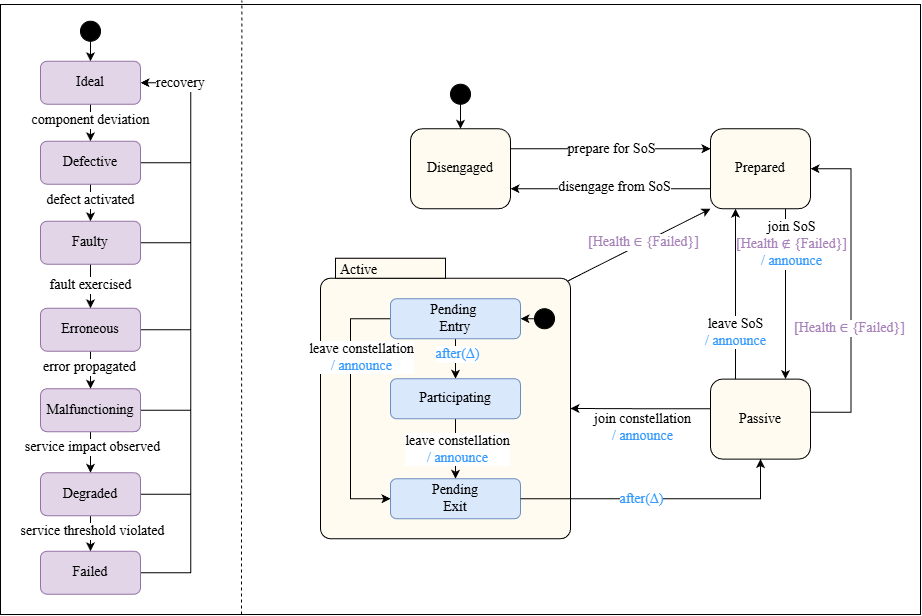

The diagram above was exported from draw.io. Its source (the exported page's mxGraphModel, read from the mxfile embedded in the PNG):
<mxGraphModel dx="8528" dy="-4577" grid="1" gridSize="10" guides="1" tooltips="1" connect="1" arrows="1" fold="1" page="1" pageScale="1" pageWidth="1100" pageHeight="850" math="0" shadow="0">
  <root>
    <mxCell id="0" />
    <mxCell id="1" parent="0" />
    <mxCell id="2" parent="1" style="rounded=0;whiteSpace=wrap;html=1;" value="" vertex="1">
      <mxGeometry height="610" width="920" x="-4270" y="7300" as="geometry" />
    </mxCell>
    <mxCell id="3" edge="1" parent="1" source="5" style="rounded=0;orthogonalLoop=1;jettySize=auto;html=1;exitX=0;exitY=0;exitDx=247.1;exitDy=22.9;exitPerimeter=0;entryX=0;entryY=1;entryDx=0;entryDy=0;fontFamily=Times New Roman;fontSize=14;" target="21">
      <mxGeometry relative="1" as="geometry" />
    </mxCell>
    <mxCell id="4" connectable="0" parent="3" style="edgeLabel;html=1;align=center;verticalAlign=middle;resizable=0;points=[];fontFamily=Times New Roman;fontSize=14;" value="&lt;font style=&quot;color: rgb(0, 0, 0);&quot;&gt;&lt;font color=&quot;#a680b8&quot;&gt;[Hea&lt;/font&gt;&lt;font style=&quot;color: rgb(166, 128, 184);&quot;&gt;lth&lt;/font&gt;&lt;font style=&quot;color: rgb(166, 128, 184);&quot;&gt;&amp;nbsp;&lt;/font&gt;&lt;/font&gt;&lt;font style=&quot;color: rgb(166, 128, 184);&quot;&gt;∈&amp;nbsp;{Failed}]&lt;/font&gt;" vertex="1">
      <mxGeometry relative="1" x="0.0491" y="2" as="geometry">
        <mxPoint as="offset" />
      </mxGeometry>
    </mxCell>
    <mxCell id="5" parent="1" style="shape=mxgraph.sysml.compState;align=left;verticalAlign=top;spacingTop=-3;spacingLeft=18;strokeWidth=1;recursiveResize=0;html=1;fillColor=#FFFBF0;fontFamily=Times New Roman;strokeColor=#000000;fontSize=14;fontStyle=1" value="&lt;span style=&quot;font-weight: normal;&quot;&gt;Active&lt;/span&gt;" vertex="1">
      <mxGeometry height="280.5" width="250" x="-3950" y="7553.73" as="geometry" />
    </mxCell>
    <mxCell id="6" edge="1" parent="5" source="10" style="edgeStyle=orthogonalEdgeStyle;rounded=0;orthogonalLoop=1;jettySize=auto;html=1;exitX=0.5;exitY=1;exitDx=0;exitDy=0;entryX=0.5;entryY=0;entryDx=0;entryDy=0;fontFamily=Times New Roman;fontSize=14;" target="13">
      <mxGeometry relative="1" as="geometry" />
    </mxCell>
    <mxCell id="7" connectable="0" parent="6" style="edgeLabel;html=1;align=center;verticalAlign=middle;resizable=0;points=[];fontFamily=Times New Roman;fontSize=14;" value="&lt;font style=&quot;color: rgb(51, 153, 255);&quot;&gt;after(Δ)&lt;/font&gt;" vertex="1">
      <mxGeometry relative="1" x="-0.2064" y="1" as="geometry">
        <mxPoint as="offset" />
      </mxGeometry>
    </mxCell>
    <mxCell id="8" edge="1" parent="5" source="10" style="edgeStyle=orthogonalEdgeStyle;rounded=0;orthogonalLoop=1;jettySize=auto;html=1;exitX=0;exitY=0.5;exitDx=0;exitDy=0;fontFamily=Times New Roman;fontSize=14;entryX=0;entryY=0.5;entryDx=0;entryDy=0;" target="14">
      <mxGeometry relative="1" as="geometry">
        <Array as="points">
          <mxPoint x="30" y="60" />
          <mxPoint x="30" y="240" />
        </Array>
      </mxGeometry>
    </mxCell>
    <mxCell id="9" connectable="0" parent="8" style="edgeLabel;html=1;align=center;verticalAlign=middle;resizable=0;points=[];fontFamily=Times New Roman;fontSize=14;" value="&lt;div&gt;leave constellation&lt;/div&gt;&lt;div&gt;&lt;font style=&quot;color: rgb(51, 153, 255); background-color: light-dark(#ffffff, var(--ge-dark-color, #121212));&quot;&gt;/&amp;nbsp;&lt;/font&gt;&lt;font style=&quot;color: rgb(51, 153, 255); background-color: light-dark(#ffffff, var(--ge-dark-color, #121212));&quot;&gt;announce&lt;/font&gt;&lt;/div&gt;" vertex="1">
      <mxGeometry relative="1" x="-0.034" y="-1" as="geometry">
        <mxPoint x="11" y="-47" as="offset" />
      </mxGeometry>
    </mxCell>
    <mxCell id="10" parent="5" style="strokeColor=#6c8ebf;fillColor=#dae8fc;shape=rect;html=1;rounded=1;whiteSpace=wrap;align=center;fontFamily=Times New Roman;fontSize=14;" value="Pending&amp;nbsp;&lt;div&gt;Entry&lt;/div&gt;" vertex="1">
      <mxGeometry height="40" width="130" x="70" y="40.5" as="geometry" />
    </mxCell>
    <mxCell id="11" edge="1" parent="5" source="13" style="edgeStyle=orthogonalEdgeStyle;rounded=0;orthogonalLoop=1;jettySize=auto;html=1;exitX=0.5;exitY=1;exitDx=0;exitDy=0;entryX=0.5;entryY=0;entryDx=0;entryDy=0;fontFamily=Times New Roman;fontSize=14;" target="14">
      <mxGeometry relative="1" as="geometry" />
    </mxCell>
    <mxCell id="12" connectable="0" parent="11" style="edgeLabel;html=1;align=center;verticalAlign=middle;resizable=0;points=[];fontFamily=Times New Roman;fontSize=14;" value="&lt;div&gt;leave constellation&lt;/div&gt;&lt;div&gt;&lt;font style=&quot;color: rgb(51, 153, 255);&quot;&gt;&lt;font&gt;/&amp;nbsp;&lt;/font&gt;&lt;font&gt;announce&lt;/font&gt;&lt;/font&gt;&lt;/div&gt;" vertex="1">
      <mxGeometry relative="1" x="-0.1226" as="geometry">
        <mxPoint x="1" y="2" as="offset" />
      </mxGeometry>
    </mxCell>
    <mxCell id="13" parent="5" style="strokeColor=#6c8ebf;fillColor=#dae8fc;shape=rect;html=1;rounded=1;whiteSpace=wrap;align=center;fontFamily=Times New Roman;fontSize=14;" value="Participating" vertex="1">
      <mxGeometry height="40" width="130" x="70" y="120.5" as="geometry" />
    </mxCell>
    <mxCell id="14" parent="5" style="strokeColor=#6c8ebf;fillColor=#dae8fc;shape=rect;html=1;rounded=1;whiteSpace=wrap;align=center;fontFamily=Times New Roman;fontSize=14;fontStyle=1" value="&lt;span style=&quot;font-weight: normal;&quot;&gt;Pending&lt;/span&gt;&lt;div&gt;&lt;span style=&quot;font-weight: normal;&quot;&gt;Exit&lt;/span&gt;&lt;/div&gt;" vertex="1">
      <mxGeometry height="40" width="130" x="70" y="220.5" as="geometry" />
    </mxCell>
    <mxCell id="15" edge="1" parent="5" source="16" style="edgeStyle=orthogonalEdgeStyle;rounded=0;orthogonalLoop=1;jettySize=auto;html=1;exitX=0;exitY=0.5;exitDx=0;exitDy=0;entryX=1;entryY=0.5;entryDx=0;entryDy=0;">
      <mxGeometry relative="1" as="geometry">
        <mxPoint x="200" y="60.50000000000091" as="targetPoint" />
      </mxGeometry>
    </mxCell>
    <mxCell id="16" parent="5" style="shape=ellipse;html=1;fillColor=#000000;fontSize=14;strokeColor=#000000;fontFamily=Times New Roman;" value="" vertex="1">
      <mxGeometry height="20" width="20" x="214" y="50.50000000000091" as="geometry" />
    </mxCell>
    <mxCell id="17" edge="1" parent="1" source="21" style="edgeStyle=orthogonalEdgeStyle;rounded=0;orthogonalLoop=1;jettySize=auto;html=1;exitX=0;exitY=0.75;exitDx=0;exitDy=0;entryX=1;entryY=0.75;entryDx=0;entryDy=0;fontSize=14;fontFamily=Times New Roman;" target="24">
      <mxGeometry relative="1" as="geometry" />
    </mxCell>
    <mxCell id="18" connectable="0" parent="17" style="edgeLabel;html=1;align=center;verticalAlign=middle;resizable=0;points=[];fontSize=14;fontFamily=Times New Roman;" value="disengage from SoS" vertex="1">
      <mxGeometry relative="1" x="-0.0225" y="-2" as="geometry">
        <mxPoint as="offset" />
      </mxGeometry>
    </mxCell>
    <mxCell id="19" edge="1" parent="1" source="21" style="edgeStyle=orthogonalEdgeStyle;rounded=0;orthogonalLoop=1;jettySize=auto;html=1;exitX=0.75;exitY=1;exitDx=0;exitDy=0;entryX=0.75;entryY=0;entryDx=0;entryDy=0;fontFamily=Times New Roman;fontSize=14;" target="33">
      <mxGeometry relative="1" as="geometry" />
    </mxCell>
    <mxCell id="20" connectable="0" parent="19" style="edgeLabel;html=1;align=center;verticalAlign=middle;resizable=0;points=[];fontFamily=Times New Roman;fontSize=14;" value="&lt;span&gt;join SoS&lt;/span&gt;&lt;div&gt;&lt;font style=&quot;color: rgb(166, 128, 184);&quot;&gt;[Health ∉ {Failed}]&lt;/font&gt;&lt;span&gt;&lt;br&gt;&lt;/span&gt;&lt;div&gt;&lt;font style=&quot;color: rgb(51, 153, 255);&quot;&gt;/&amp;nbsp;&lt;/font&gt;&lt;font style=&quot;color: light-dark(rgb(51, 153, 255), rgb(255, 255, 255));&quot;&gt;announce&lt;/font&gt;&lt;/div&gt;&lt;/div&gt;" vertex="1">
      <mxGeometry relative="1" x="-0.5789" as="geometry">
        <mxPoint x="5" as="offset" />
      </mxGeometry>
    </mxCell>
    <mxCell id="21" parent="1" style="shape=rect;rounded=1;html=1;whiteSpace=wrap;align=center;fillColor=#FFFBF0;fontStyle=0;fontFamily=Times New Roman;fontSize=14;" value="Prepared" vertex="1">
      <mxGeometry height="80" width="100" x="-3560" y="7424.23" as="geometry" />
    </mxCell>
    <mxCell id="22" edge="1" parent="1" source="24" style="edgeStyle=orthogonalEdgeStyle;rounded=0;orthogonalLoop=1;jettySize=auto;html=1;exitX=1;exitY=0.25;exitDx=0;exitDy=0;entryX=0;entryY=0.25;entryDx=0;entryDy=0;fontStyle=0;fontFamily=Times New Roman;fontSize=14;" target="21">
      <mxGeometry relative="1" as="geometry" />
    </mxCell>
    <mxCell id="23" connectable="0" parent="22" style="edgeLabel;html=1;align=center;verticalAlign=middle;resizable=0;points=[];fontStyle=0;fontFamily=Times New Roman;fontSize=14;" value="prepare for SoS" vertex="1">
      <mxGeometry relative="1" x="0.0111" as="geometry">
        <mxPoint as="offset" />
      </mxGeometry>
    </mxCell>
    <mxCell id="24" parent="1" style="shape=rect;rounded=1;html=1;whiteSpace=wrap;align=center;fillColor=#FFFBF0;fontStyle=0;fontFamily=Times New Roman;fontSize=14;" value="Disengaged" vertex="1">
      <mxGeometry height="80" width="100" x="-3860" y="7424.23" as="geometry" />
    </mxCell>
    <mxCell id="25" edge="1" parent="1" source="26" style="edgeStyle=orthogonalEdgeStyle;rounded=0;orthogonalLoop=1;jettySize=auto;html=1;exitX=0.5;exitY=1;exitDx=0;exitDy=0;entryX=0.5;entryY=0;entryDx=0;entryDy=0;fontSize=14;fontFamily=Times New Roman;" target="24">
      <mxGeometry relative="1" as="geometry" />
    </mxCell>
    <mxCell id="26" parent="1" style="shape=ellipse;html=1;fillColor=strokeColor;fontSize=14;fontColor=#ffffff;fontStyle=0;fontFamily=Times New Roman;" value="" vertex="1">
      <mxGeometry height="20" width="20" x="-3820" y="7379.73" as="geometry" />
    </mxCell>
    <mxCell id="27" edge="1" parent="1" source="33" style="edgeStyle=orthogonalEdgeStyle;rounded=0;orthogonalLoop=1;jettySize=auto;html=1;exitX=0;exitY=0.25;exitDx=0;exitDy=0;fontStyle=0;fontFamily=Times New Roman;fontSize=14;entryX=1;entryY=0;entryDx=0;entryDy=150.25;entryPerimeter=0;" target="5">
      <mxGeometry relative="1" as="geometry">
        <Array as="points">
          <mxPoint x="-3560" y="7704.209999999999" />
          <mxPoint x="-3620" y="7704.209999999999" />
        </Array>
        <mxPoint x="-3760" y="7654.23" as="targetPoint" />
      </mxGeometry>
    </mxCell>
    <mxCell id="28" connectable="0" parent="27" style="edgeLabel;html=1;align=center;verticalAlign=middle;resizable=0;points=[];fontStyle=0;fontFamily=Times New Roman;fontSize=14;" value="&lt;div&gt;&lt;span style=&quot;background-color: light-dark(#ffffff, var(--ge-dark-color, #121212));&quot;&gt;join constellation&lt;/span&gt;&lt;/div&gt;&lt;div&gt;&lt;font style=&quot;color: rgb(51, 153, 255);&quot;&gt;&lt;span&gt;&lt;span style=&quot;background-color: light-dark(#ffffff, var(--ge-dark-color, #121212));&quot;&gt;/&amp;nbsp;&lt;/span&gt;&lt;/span&gt;&lt;/font&gt;&lt;span style=&quot;background-color: light-dark(#ffffff, var(--ge-dark-color, #121212));&quot;&gt;&lt;font style=&quot;color: light-dark(rgb(51, 153, 255), rgb(255, 255, 255));&quot;&gt;announce&lt;/font&gt;&lt;/span&gt;&lt;/div&gt;" vertex="1">
      <mxGeometry relative="1" x="0.06" y="1" as="geometry">
        <mxPoint x="1" y="17" as="offset" />
      </mxGeometry>
    </mxCell>
    <mxCell id="29" edge="1" parent="1" source="33" style="edgeStyle=orthogonalEdgeStyle;rounded=0;orthogonalLoop=1;jettySize=auto;html=1;exitX=0.25;exitY=0;exitDx=0;exitDy=0;entryX=0.25;entryY=1;entryDx=0;entryDy=0;fontFamily=Times New Roman;fontSize=14;" target="21">
      <mxGeometry relative="1" as="geometry" />
    </mxCell>
    <mxCell id="30" connectable="0" parent="29" style="edgeLabel;html=1;align=center;verticalAlign=middle;resizable=0;points=[];fontFamily=Times New Roman;fontSize=14;" value="&lt;span&gt;leave SoS&lt;/span&gt;&lt;div&gt;&lt;font style=&quot;color: rgb(51, 153, 255);&quot;&gt;/&amp;nbsp;&lt;/font&gt;&lt;font style=&quot;color: light-dark(rgb(51, 153, 255), rgb(255, 255, 255));&quot;&gt;announce&lt;/font&gt;&lt;/div&gt;" vertex="1">
      <mxGeometry relative="1" x="-0.4473" y="1" as="geometry">
        <mxPoint as="offset" />
      </mxGeometry>
    </mxCell>
    <mxCell id="31" edge="1" parent="1" source="33" style="edgeStyle=orthogonalEdgeStyle;rounded=0;orthogonalLoop=1;jettySize=auto;html=1;exitX=1;exitY=0.5;exitDx=0;exitDy=0;entryX=1;entryY=0.5;entryDx=0;entryDy=0;fontFamily=Times New Roman;fontSize=14;" target="21">
      <mxGeometry relative="1" as="geometry">
        <Array as="points">
          <mxPoint x="-3419.53" y="7707.73" />
          <mxPoint x="-3419.53" y="7464.73" />
        </Array>
      </mxGeometry>
    </mxCell>
    <mxCell id="32" connectable="0" parent="31" style="edgeLabel;html=1;align=center;verticalAlign=middle;resizable=0;points=[];fontFamily=Times New Roman;fontSize=14;" value="&lt;font style=&quot;color: rgb(0, 0, 0);&quot;&gt;&lt;font color=&quot;#a680b8&quot;&gt;[Hea&lt;/font&gt;&lt;font style=&quot;color: rgb(166, 128, 184);&quot;&gt;lth&lt;/font&gt;&lt;font style=&quot;color: rgb(166, 128, 184);&quot;&gt;&amp;nbsp;&lt;/font&gt;&lt;/font&gt;&lt;font style=&quot;color: rgb(166, 128, 184);&quot;&gt;∈&amp;nbsp;{Failed}]&lt;/font&gt;" vertex="1">
      <mxGeometry relative="1" x="-0.1955" y="3" as="geometry">
        <mxPoint as="offset" />
      </mxGeometry>
    </mxCell>
    <mxCell id="33" parent="1" style="shape=rect;rounded=1;html=1;whiteSpace=wrap;align=center;fillColor=#FFFBF0;fontStyle=0;fontFamily=Times New Roman;fontSize=14;" value="&lt;span data-start=&quot;450&quot; data-end=&quot;462&quot;&gt;Passive&lt;/span&gt;" vertex="1">
      <mxGeometry height="80" width="100" x="-3560" y="7674.5999999999985" as="geometry" />
    </mxCell>
    <mxCell id="34" edge="1" parent="1" source="14" style="edgeStyle=orthogonalEdgeStyle;rounded=0;orthogonalLoop=1;jettySize=auto;html=1;exitX=1;exitY=0.5;exitDx=0;exitDy=0;entryX=0.5;entryY=1;entryDx=0;entryDy=0;fontStyle=0;fontFamily=Times New Roman;fontSize=14;" target="33">
      <mxGeometry relative="1" as="geometry">
        <Array as="points">
          <mxPoint x="-3510" y="7794.209999999999" />
        </Array>
        <mxPoint x="-3760" y="7691.23" as="sourcePoint" />
      </mxGeometry>
    </mxCell>
    <mxCell id="35" connectable="0" parent="34" style="edgeLabel;html=1;align=center;verticalAlign=middle;resizable=0;points=[];fontStyle=0;fontFamily=Times New Roman;fontSize=14;" value="&lt;span style=&quot;color: rgb(51, 153, 255);&quot;&gt;after(Δ)&lt;/span&gt;" vertex="1">
      <mxGeometry relative="1" x="-0.0444" y="-4" as="geometry">
        <mxPoint x="-13" y="-4" as="offset" />
      </mxGeometry>
    </mxCell>
    <mxCell id="36" edge="1" parent="1" style="endArrow=none;html=1;rounded=0;dashed=1;entryX=0.309;entryY=-0.001;entryDx=0;entryDy=0;entryPerimeter=0;" value="">
      <mxGeometry height="50" relative="1" width="50" as="geometry">
        <mxPoint x="-4029" y="7910" as="sourcePoint" />
        <mxPoint x="-4028.66" y="7296.0199999999995" as="targetPoint" />
      </mxGeometry>
    </mxCell>
    <mxCell id="37" edge="1" parent="1" source="39" style="edgeStyle=orthogonalEdgeStyle;rounded=0;orthogonalLoop=1;jettySize=auto;html=1;exitX=0.5;exitY=1;exitDx=0;exitDy=0;entryX=0.5;entryY=0;entryDx=0;entryDy=0;fontSize=14;fontFamily=Times New Roman;" target="64">
      <mxGeometry relative="1" as="geometry" />
    </mxCell>
    <mxCell id="38" connectable="0" parent="37" style="edgeLabel;html=1;align=center;verticalAlign=middle;resizable=0;points=[];fontSize=14;fontFamily=Times New Roman;" value="component deviation" vertex="1">
      <mxGeometry relative="1" x="-0.1992" y="-1" as="geometry">
        <mxPoint as="offset" />
      </mxGeometry>
    </mxCell>
    <mxCell id="39" parent="1" style="shape=rect;rounded=1;html=1;whiteSpace=wrap;align=center;fillColor=#e1d5e7;fontStyle=0;strokeColor=#9673a6;fontFamily=Times New Roman;fontSize=14;" value="&lt;span data-start=&quot;450&quot; data-end=&quot;462&quot;&gt;Ideal&lt;/span&gt;" vertex="1">
      <mxGeometry height="43" width="100" x="-4230" y="7356.73" as="geometry" />
    </mxCell>
    <mxCell id="40" edge="1" parent="1" source="43" style="edgeStyle=orthogonalEdgeStyle;rounded=0;orthogonalLoop=1;jettySize=auto;html=1;exitX=0.5;exitY=1;exitDx=0;exitDy=0;entryX=0.5;entryY=0;entryDx=0;entryDy=0;fontSize=14;fontFamily=Times New Roman;" target="59">
      <mxGeometry relative="1" as="geometry" />
    </mxCell>
    <mxCell id="41" connectable="0" parent="40" style="edgeLabel;html=1;align=center;verticalAlign=middle;resizable=0;points=[];fontSize=14;fontFamily=Times New Roman;" value="&lt;span&gt;fault&amp;nbsp;&lt;/span&gt;&lt;span style=&quot;background-color: light-dark(#ffffff, var(--ge-dark-color, #121212)); color: light-dark(rgb(0, 0, 0), rgb(255, 255, 255));&quot;&gt;exercised&lt;/span&gt;" vertex="1">
      <mxGeometry relative="1" x="-0.0779" y="-1" as="geometry">
        <mxPoint as="offset" />
      </mxGeometry>
    </mxCell>
    <mxCell id="42" edge="1" parent="1" source="43" style="edgeStyle=orthogonalEdgeStyle;rounded=0;orthogonalLoop=1;jettySize=auto;html=1;exitX=1;exitY=0.5;exitDx=0;exitDy=0;entryX=1;entryY=0.5;entryDx=0;entryDy=0;fontSize=14;fontFamily=Times New Roman;" target="39">
      <mxGeometry relative="1" as="geometry">
        <Array as="points">
          <mxPoint x="-4079.8599999999997" y="7537.73" />
          <mxPoint x="-4079.8599999999997" y="7377.73" />
        </Array>
      </mxGeometry>
    </mxCell>
    <mxCell id="43" parent="1" style="shape=rect;rounded=1;html=1;whiteSpace=wrap;align=center;fillColor=#e1d5e7;fontStyle=0;strokeColor=#9673a6;fontFamily=Times New Roman;fontSize=14;" value="&lt;font&gt;Faulty&lt;/font&gt;" vertex="1">
      <mxGeometry height="43" width="100" x="-4229.999999999999" y="7516.73" as="geometry" />
    </mxCell>
    <mxCell id="44" edge="1" parent="1" source="47" style="edgeStyle=orthogonalEdgeStyle;rounded=0;orthogonalLoop=1;jettySize=auto;html=1;exitX=0.5;exitY=1;exitDx=0;exitDy=0;entryX=0.5;entryY=0;entryDx=0;entryDy=0;fontSize=14;fontFamily=Times New Roman;" target="51">
      <mxGeometry relative="1" as="geometry" />
    </mxCell>
    <mxCell id="45" connectable="0" parent="44" style="edgeLabel;html=1;align=center;verticalAlign=middle;resizable=0;points=[];fontSize=14;fontFamily=Times New Roman;" value="service impact observed" vertex="1">
      <mxGeometry relative="1" x="-0.2659" y="1" as="geometry">
        <mxPoint as="offset" />
      </mxGeometry>
    </mxCell>
    <mxCell id="46" edge="1" parent="1" source="47" style="edgeStyle=orthogonalEdgeStyle;rounded=0;orthogonalLoop=1;jettySize=auto;html=1;exitX=1;exitY=0.5;exitDx=0;exitDy=0;entryX=1;entryY=0.5;entryDx=0;entryDy=0;fontSize=14;fontFamily=Times New Roman;" target="39">
      <mxGeometry relative="1" as="geometry">
        <Array as="points">
          <mxPoint x="-4079.8599999999997" y="7705.73" />
          <mxPoint x="-4079.8599999999997" y="7378.73" />
        </Array>
      </mxGeometry>
    </mxCell>
    <mxCell id="47" parent="1" style="shape=rect;rounded=1;html=1;whiteSpace=wrap;align=center;fillColor=#e1d5e7;fontStyle=0;strokeColor=#9673a6;fontFamily=Times New Roman;fontSize=14;" value="&lt;font&gt;Malfunctioning&lt;/font&gt;" vertex="1">
      <mxGeometry height="43" width="100" x="-4229.999999999999" y="7684.23" as="geometry" />
    </mxCell>
    <mxCell id="48" edge="1" parent="1" source="51" style="edgeStyle=orthogonalEdgeStyle;rounded=0;orthogonalLoop=1;jettySize=auto;html=1;exitX=0.5;exitY=1;exitDx=0;exitDy=0;entryX=0.5;entryY=0;entryDx=0;entryDy=0;fontSize=14;fontFamily=Times New Roman;" target="53">
      <mxGeometry relative="1" as="geometry" />
    </mxCell>
    <mxCell id="49" connectable="0" parent="48" style="edgeLabel;html=1;align=center;verticalAlign=middle;resizable=0;points=[];fontSize=14;fontFamily=Times New Roman;" value="service threshold violated" vertex="1">
      <mxGeometry relative="1" x="-0.1765" y="1" as="geometry">
        <mxPoint as="offset" />
      </mxGeometry>
    </mxCell>
    <mxCell id="50" edge="1" parent="1" source="51" style="edgeStyle=orthogonalEdgeStyle;rounded=0;orthogonalLoop=1;jettySize=auto;html=1;exitX=1;exitY=0.5;exitDx=0;exitDy=0;entryX=1;entryY=0.5;entryDx=0;entryDy=0;fontSize=14;fontFamily=Times New Roman;" target="39">
      <mxGeometry relative="1" as="geometry">
        <Array as="points">
          <mxPoint x="-4079.8599999999997" y="7789.73" />
          <mxPoint x="-4079.8599999999997" y="7377.73" />
        </Array>
        <mxPoint x="-4039.8599999999997" y="7444.507777777777" as="targetPoint" />
      </mxGeometry>
    </mxCell>
    <mxCell id="51" parent="1" style="shape=rect;rounded=1;html=1;whiteSpace=wrap;align=center;fillColor=#e1d5e7;fontStyle=0;strokeColor=#9673a6;fontFamily=Times New Roman;fontSize=14;" value="&lt;span data-start=&quot;450&quot; data-end=&quot;462&quot;&gt;Degraded&lt;/span&gt;" vertex="1">
      <mxGeometry height="43" width="100" x="-4229.999999999999" y="7768.23" as="geometry" />
    </mxCell>
    <mxCell id="52" edge="1" parent="1" source="53" style="edgeStyle=orthogonalEdgeStyle;rounded=0;orthogonalLoop=1;jettySize=auto;html=1;exitX=1;exitY=0.5;exitDx=0;exitDy=0;entryX=1;entryY=0.5;entryDx=0;entryDy=0;fontSize=14;fontFamily=Times New Roman;" target="39">
      <mxGeometry relative="1" as="geometry">
        <Array as="points">
          <mxPoint x="-4079.8599999999997" y="7868.73" />
          <mxPoint x="-4079.8599999999997" y="7378.73" />
        </Array>
      </mxGeometry>
    </mxCell>
    <mxCell id="53" parent="1" style="shape=rect;rounded=1;html=1;whiteSpace=wrap;align=center;fillColor=#e1d5e7;fontStyle=0;strokeColor=#9673a6;fontFamily=Times New Roman;fontSize=14;" value="&lt;font&gt;Failed&lt;/font&gt;" vertex="1">
      <mxGeometry height="43" width="100" x="-4229.999999999999" y="7846.73" as="geometry" />
    </mxCell>
    <mxCell id="54" edge="1" parent="1" source="55" style="edgeStyle=orthogonalEdgeStyle;rounded=0;orthogonalLoop=1;jettySize=auto;html=1;exitX=0.5;exitY=1;exitDx=0;exitDy=0;entryX=0.5;entryY=0;entryDx=0;entryDy=0;fontFamily=Times New Roman;fontSize=14;" target="39">
      <mxGeometry relative="1" as="geometry" />
    </mxCell>
    <mxCell id="55" parent="1" style="shape=ellipse;html=1;fillColor=strokeColor;fontSize=14;fontColor=#ffffff;fontStyle=0;fontFamily=Times New Roman;" value="" vertex="1">
      <mxGeometry height="20" width="20" x="-4189.999999999999" y="7316.73" as="geometry" />
    </mxCell>
    <mxCell id="56" edge="1" parent="1" source="59" style="edgeStyle=orthogonalEdgeStyle;rounded=0;orthogonalLoop=1;jettySize=auto;html=1;exitX=0.5;exitY=1;exitDx=0;exitDy=0;entryX=0.5;entryY=0;entryDx=0;entryDy=0;fontSize=14;fontFamily=Times New Roman;" target="47">
      <mxGeometry relative="1" as="geometry" />
    </mxCell>
    <mxCell id="57" connectable="0" parent="56" style="edgeLabel;html=1;align=center;verticalAlign=middle;resizable=0;points=[];fontSize=14;fontFamily=Times New Roman;" value="error propagated" vertex="1">
      <mxGeometry relative="1" x="-0.1892" y="-2" as="geometry">
        <mxPoint as="offset" />
      </mxGeometry>
    </mxCell>
    <mxCell id="58" edge="1" parent="1" source="59" style="edgeStyle=orthogonalEdgeStyle;rounded=0;orthogonalLoop=1;jettySize=auto;html=1;exitX=1;exitY=0.5;exitDx=0;exitDy=0;entryX=1;entryY=0.5;entryDx=0;entryDy=0;fontSize=14;fontFamily=Times New Roman;" target="39">
      <mxGeometry relative="1" as="geometry">
        <Array as="points">
          <mxPoint x="-4079.8599999999997" y="7625.73" />
          <mxPoint x="-4079.8599999999997" y="7377.73" />
        </Array>
      </mxGeometry>
    </mxCell>
    <mxCell id="59" parent="1" style="shape=rect;rounded=1;html=1;whiteSpace=wrap;align=center;fillColor=#e1d5e7;fontStyle=0;strokeColor=#9673a6;fontFamily=Times New Roman;fontSize=14;" value="&lt;font&gt;Erroneous&lt;/font&gt;" vertex="1">
      <mxGeometry height="43" width="100" x="-4229.999999999999" y="7603.73" as="geometry" />
    </mxCell>
    <mxCell id="60" edge="1" parent="1" source="64" style="edgeStyle=orthogonalEdgeStyle;rounded=0;orthogonalLoop=1;jettySize=auto;html=1;exitX=0.5;exitY=1;exitDx=0;exitDy=0;entryX=0.5;entryY=0;entryDx=0;entryDy=0;fontSize=14;fontFamily=Times New Roman;" target="43">
      <mxGeometry relative="1" as="geometry" />
    </mxCell>
    <mxCell id="61" connectable="0" parent="60" style="edgeLabel;html=1;align=center;verticalAlign=middle;resizable=0;points=[];fontSize=14;fontFamily=Times New Roman;" value="&lt;span&gt;defect&amp;nbsp;&lt;/span&gt;&lt;span style=&quot;background-color: light-dark(#ffffff, var(--ge-dark-color, #121212)); color: light-dark(rgb(0, 0, 0), rgb(255, 255, 255));&quot;&gt;activated&lt;/span&gt;" vertex="1">
      <mxGeometry relative="1" x="-0.1958" y="-1" as="geometry">
        <mxPoint as="offset" />
      </mxGeometry>
    </mxCell>
    <mxCell id="62" edge="1" parent="1" source="64" style="edgeStyle=orthogonalEdgeStyle;rounded=0;orthogonalLoop=1;jettySize=auto;html=1;exitX=1;exitY=0.5;exitDx=0;exitDy=0;entryX=1;entryY=0.5;entryDx=0;entryDy=0;fontSize=14;fontFamily=Times New Roman;" target="39">
      <mxGeometry relative="1" as="geometry">
        <Array as="points">
          <mxPoint x="-4079.8599999999997" y="7458.73" />
          <mxPoint x="-4079.8599999999997" y="7378.73" />
        </Array>
      </mxGeometry>
    </mxCell>
    <mxCell id="63" connectable="0" parent="62" style="edgeLabel;html=1;align=center;verticalAlign=middle;resizable=0;points=[];fontSize=14;fontFamily=Times New Roman;" value="recovery" vertex="1">
      <mxGeometry relative="1" x="0.6207" y="1" as="geometry">
        <mxPoint x="6" y="-1" as="offset" />
      </mxGeometry>
    </mxCell>
    <mxCell id="64" parent="1" style="shape=rect;rounded=1;html=1;whiteSpace=wrap;align=center;fillColor=#e1d5e7;fontStyle=0;strokeColor=#9673a6;fontFamily=Times New Roman;fontSize=14;" value="&lt;font&gt;Defective&lt;/font&gt;" vertex="1">
      <mxGeometry height="43" width="100" x="-4229.999999999999" y="7436.73" as="geometry" />
    </mxCell>
  </root>
</mxGraphModel>